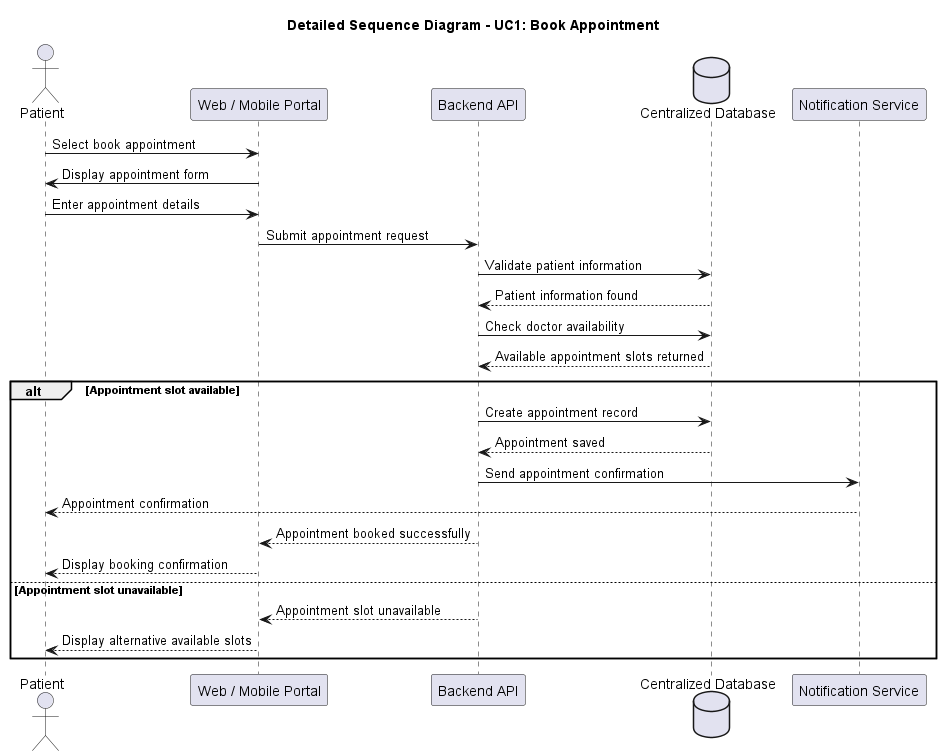

The diagram above was rendered by PlantUML. Its source (embedded in the PNG):
@startuml
title Detailed Sequence Diagram - UC1: Book Appointment

actor Patient as patient

participant "Web / Mobile Portal" as portal
participant "Backend API" as api
database "Centralized Database" as db
participant "Notification Service" as notif

patient -> portal : Select book appointment
portal -> patient : Display appointment form

patient -> portal : Enter appointment details
portal -> api : Submit appointment request

api -> db : Validate patient information
db --> api : Patient information found

api -> db : Check doctor availability
db --> api : Available appointment slots returned

alt Appointment slot available
    api -> db : Create appointment record
    db --> api : Appointment saved

    api -> notif : Send appointment confirmation
    notif --> patient : Appointment confirmation

    api --> portal : Appointment booked successfully
    portal --> patient : Display booking confirmation

else Appointment slot unavailable
    api --> portal : Appointment slot unavailable
    portal --> patient : Display alternative available slots
end

@enduml